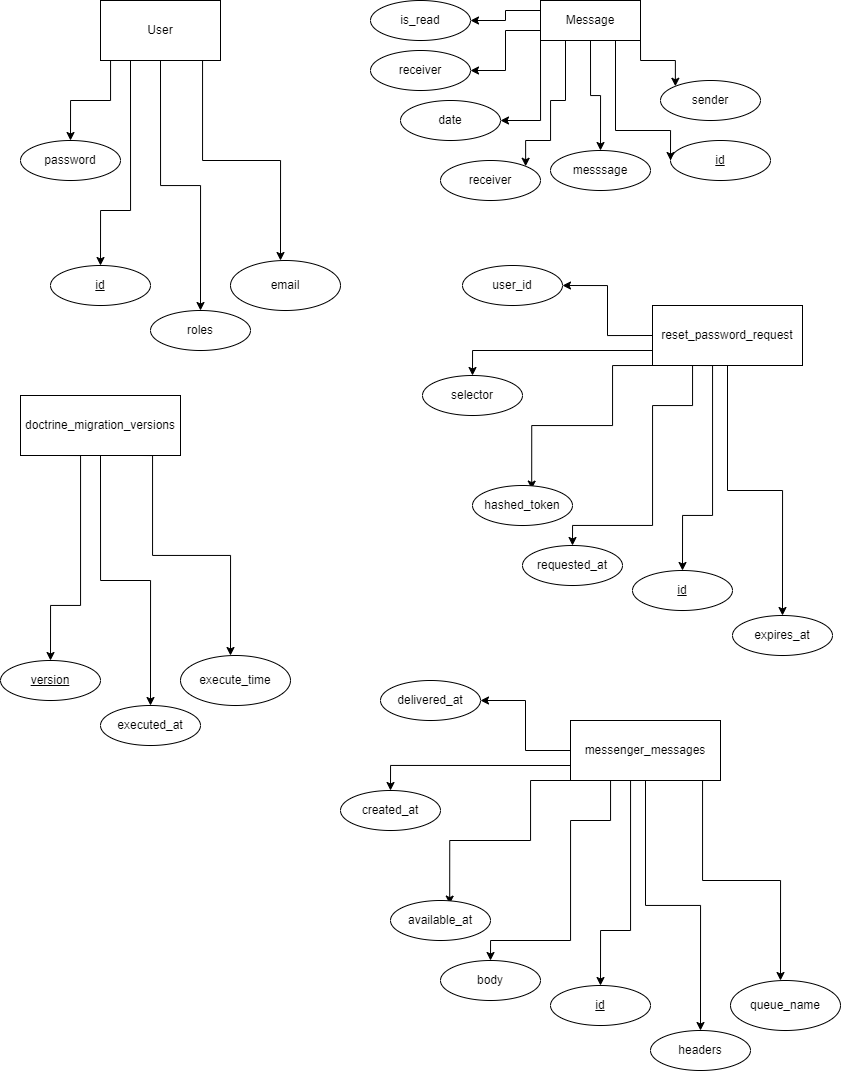

The diagram above was exported from draw.io. Its source (the exported page's mxGraphModel, read from the mxfile embedded in the PNG):
<mxGraphModel dx="1221" dy="644" grid="1" gridSize="10" guides="1" tooltips="1" connect="1" arrows="1" fold="1" page="1" pageScale="1" pageWidth="827" pageHeight="1169" math="0" shadow="0">
  <root>
    <mxCell id="0" />
    <mxCell id="1" parent="0" />
    <mxCell id="OfQBg01PiuHmoBv6OTlP-11" style="edgeStyle=orthogonalEdgeStyle;rounded=0;orthogonalLoop=1;jettySize=auto;html=1;exitX=0.5;exitY=1;exitDx=0;exitDy=0;entryX=0.5;entryY=0;entryDx=0;entryDy=0;" edge="1" parent="1" source="OfQBg01PiuHmoBv6OTlP-20" target="OfQBg01PiuHmoBv6OTlP-22">
      <mxGeometry relative="1" as="geometry">
        <mxPoint x="190" y="130" as="sourcePoint" />
        <mxPoint x="220" y="390" as="targetPoint" />
      </mxGeometry>
    </mxCell>
    <mxCell id="OfQBg01PiuHmoBv6OTlP-13" style="edgeStyle=orthogonalEdgeStyle;rounded=0;orthogonalLoop=1;jettySize=auto;html=1;exitX=0.25;exitY=1;exitDx=0;exitDy=0;entryX=0.5;entryY=0;entryDx=0;entryDy=0;" edge="1" parent="1" source="OfQBg01PiuHmoBv6OTlP-20" target="OfQBg01PiuHmoBv6OTlP-24">
      <mxGeometry relative="1" as="geometry">
        <mxPoint x="147.57359312880703" y="122.67766952966394" as="sourcePoint" />
        <mxPoint x="110" y="170" as="targetPoint" />
        <Array as="points">
          <mxPoint x="140" y="110" />
          <mxPoint x="140" y="150" />
          <mxPoint x="100" y="150" />
        </Array>
      </mxGeometry>
    </mxCell>
    <mxCell id="OfQBg01PiuHmoBv6OTlP-15" style="edgeStyle=orthogonalEdgeStyle;rounded=0;orthogonalLoop=1;jettySize=auto;html=1;exitX=0.75;exitY=1;exitDx=0;exitDy=0;entryX=0.5;entryY=0;entryDx=0;entryDy=0;" edge="1" parent="1" source="OfQBg01PiuHmoBv6OTlP-20">
      <mxGeometry relative="1" as="geometry">
        <mxPoint x="232.42640687119297" y="122.67766952966372" as="sourcePoint" />
        <mxPoint x="310" y="310" as="targetPoint" />
        <Array as="points">
          <mxPoint x="232" y="110" />
          <mxPoint x="232" y="210" />
          <mxPoint x="310" y="210" />
        </Array>
      </mxGeometry>
    </mxCell>
    <mxCell id="OfQBg01PiuHmoBv6OTlP-25" style="edgeStyle=orthogonalEdgeStyle;rounded=0;orthogonalLoop=1;jettySize=auto;html=1;exitX=0.25;exitY=1;exitDx=0;exitDy=0;entryX=0.5;entryY=0;entryDx=0;entryDy=0;" edge="1" parent="1" source="OfQBg01PiuHmoBv6OTlP-20" target="OfQBg01PiuHmoBv6OTlP-23">
      <mxGeometry relative="1" as="geometry">
        <Array as="points">
          <mxPoint x="160" y="260" />
          <mxPoint x="130" y="260" />
        </Array>
      </mxGeometry>
    </mxCell>
    <mxCell id="OfQBg01PiuHmoBv6OTlP-20" value="User" style="rounded=0;whiteSpace=wrap;html=1;" vertex="1" parent="1">
      <mxGeometry x="130" y="50" width="120" height="60" as="geometry" />
    </mxCell>
    <mxCell id="OfQBg01PiuHmoBv6OTlP-21" value="email" style="ellipse;whiteSpace=wrap;html=1;" vertex="1" parent="1">
      <mxGeometry x="260" y="310" width="110" height="50" as="geometry" />
    </mxCell>
    <mxCell id="OfQBg01PiuHmoBv6OTlP-22" value="roles" style="ellipse;whiteSpace=wrap;html=1;" vertex="1" parent="1">
      <mxGeometry x="180" y="360" width="100" height="40" as="geometry" />
    </mxCell>
    <mxCell id="OfQBg01PiuHmoBv6OTlP-23" value="id" style="ellipse;whiteSpace=wrap;html=1;align=center;fontStyle=4;" vertex="1" parent="1">
      <mxGeometry x="80" y="315" width="100" height="40" as="geometry" />
    </mxCell>
    <mxCell id="OfQBg01PiuHmoBv6OTlP-24" value="password" style="ellipse;whiteSpace=wrap;html=1;align=center;" vertex="1" parent="1">
      <mxGeometry x="50" y="190" width="100" height="40" as="geometry" />
    </mxCell>
    <mxCell id="OfQBg01PiuHmoBv6OTlP-26" value="receiver" style="ellipse;whiteSpace=wrap;html=1;align=center;" vertex="1" parent="1">
      <mxGeometry x="470" y="210" width="100" height="40" as="geometry" />
    </mxCell>
    <mxCell id="OfQBg01PiuHmoBv6OTlP-27" value="sender" style="ellipse;whiteSpace=wrap;html=1;align=center;" vertex="1" parent="1">
      <mxGeometry x="690" y="130" width="100" height="40" as="geometry" />
    </mxCell>
    <mxCell id="OfQBg01PiuHmoBv6OTlP-28" value="is_read" style="ellipse;whiteSpace=wrap;html=1;align=center;" vertex="1" parent="1">
      <mxGeometry x="400" y="50" width="100" height="40" as="geometry" />
    </mxCell>
    <mxCell id="OfQBg01PiuHmoBv6OTlP-29" value="date" style="ellipse;whiteSpace=wrap;html=1;align=center;" vertex="1" parent="1">
      <mxGeometry x="430" y="150" width="100" height="40" as="geometry" />
    </mxCell>
    <mxCell id="OfQBg01PiuHmoBv6OTlP-30" value="messsage" style="ellipse;whiteSpace=wrap;html=1;align=center;" vertex="1" parent="1">
      <mxGeometry x="580" y="200" width="100" height="40" as="geometry" />
    </mxCell>
    <mxCell id="OfQBg01PiuHmoBv6OTlP-32" value="id" style="ellipse;whiteSpace=wrap;html=1;align=center;fontStyle=4;" vertex="1" parent="1">
      <mxGeometry x="700" y="190" width="100" height="40" as="geometry" />
    </mxCell>
    <mxCell id="OfQBg01PiuHmoBv6OTlP-35" style="edgeStyle=orthogonalEdgeStyle;rounded=0;orthogonalLoop=1;jettySize=auto;html=1;exitX=0;exitY=0.25;exitDx=0;exitDy=0;entryX=1;entryY=0.5;entryDx=0;entryDy=0;" edge="1" parent="1" source="OfQBg01PiuHmoBv6OTlP-33" target="OfQBg01PiuHmoBv6OTlP-28">
      <mxGeometry relative="1" as="geometry" />
    </mxCell>
    <mxCell id="OfQBg01PiuHmoBv6OTlP-36" style="edgeStyle=orthogonalEdgeStyle;rounded=0;orthogonalLoop=1;jettySize=auto;html=1;exitX=0;exitY=0.5;exitDx=0;exitDy=0;entryX=1;entryY=0.5;entryDx=0;entryDy=0;" edge="1" parent="1" source="OfQBg01PiuHmoBv6OTlP-33" target="OfQBg01PiuHmoBv6OTlP-34">
      <mxGeometry relative="1" as="geometry">
        <Array as="points">
          <mxPoint x="570" y="80" />
          <mxPoint x="535" y="80" />
          <mxPoint x="535" y="120" />
        </Array>
      </mxGeometry>
    </mxCell>
    <mxCell id="OfQBg01PiuHmoBv6OTlP-37" style="edgeStyle=orthogonalEdgeStyle;rounded=0;orthogonalLoop=1;jettySize=auto;html=1;exitX=0;exitY=1;exitDx=0;exitDy=0;entryX=1;entryY=0.5;entryDx=0;entryDy=0;" edge="1" parent="1" source="OfQBg01PiuHmoBv6OTlP-33" target="OfQBg01PiuHmoBv6OTlP-29">
      <mxGeometry relative="1" as="geometry" />
    </mxCell>
    <mxCell id="OfQBg01PiuHmoBv6OTlP-38" style="edgeStyle=orthogonalEdgeStyle;rounded=0;orthogonalLoop=1;jettySize=auto;html=1;exitX=0.25;exitY=1;exitDx=0;exitDy=0;entryX=1;entryY=0;entryDx=0;entryDy=0;" edge="1" parent="1" source="OfQBg01PiuHmoBv6OTlP-33" target="OfQBg01PiuHmoBv6OTlP-26">
      <mxGeometry relative="1" as="geometry">
        <Array as="points">
          <mxPoint x="595" y="150" />
          <mxPoint x="580" y="150" />
          <mxPoint x="580" y="190" />
          <mxPoint x="555" y="190" />
        </Array>
      </mxGeometry>
    </mxCell>
    <mxCell id="OfQBg01PiuHmoBv6OTlP-39" style="edgeStyle=orthogonalEdgeStyle;rounded=0;orthogonalLoop=1;jettySize=auto;html=1;exitX=0.5;exitY=1;exitDx=0;exitDy=0;entryX=0.5;entryY=0;entryDx=0;entryDy=0;" edge="1" parent="1" source="OfQBg01PiuHmoBv6OTlP-33" target="OfQBg01PiuHmoBv6OTlP-30">
      <mxGeometry relative="1" as="geometry" />
    </mxCell>
    <mxCell id="OfQBg01PiuHmoBv6OTlP-40" style="edgeStyle=orthogonalEdgeStyle;rounded=0;orthogonalLoop=1;jettySize=auto;html=1;exitX=0.75;exitY=1;exitDx=0;exitDy=0;entryX=0;entryY=0.5;entryDx=0;entryDy=0;" edge="1" parent="1" source="OfQBg01PiuHmoBv6OTlP-33" target="OfQBg01PiuHmoBv6OTlP-32">
      <mxGeometry relative="1" as="geometry">
        <Array as="points">
          <mxPoint x="645" y="180" />
          <mxPoint x="700" y="180" />
        </Array>
      </mxGeometry>
    </mxCell>
    <mxCell id="OfQBg01PiuHmoBv6OTlP-41" style="edgeStyle=orthogonalEdgeStyle;rounded=0;orthogonalLoop=1;jettySize=auto;html=1;exitX=1;exitY=1;exitDx=0;exitDy=0;entryX=0;entryY=0;entryDx=0;entryDy=0;" edge="1" parent="1" source="OfQBg01PiuHmoBv6OTlP-33" target="OfQBg01PiuHmoBv6OTlP-27">
      <mxGeometry relative="1" as="geometry" />
    </mxCell>
    <mxCell id="OfQBg01PiuHmoBv6OTlP-33" value="Message" style="whiteSpace=wrap;html=1;align=center;" vertex="1" parent="1">
      <mxGeometry x="570" y="50" width="100" height="40" as="geometry" />
    </mxCell>
    <mxCell id="OfQBg01PiuHmoBv6OTlP-34" value="receiver" style="ellipse;whiteSpace=wrap;html=1;align=center;" vertex="1" parent="1">
      <mxGeometry x="400" y="100" width="100" height="40" as="geometry" />
    </mxCell>
    <mxCell id="OfQBg01PiuHmoBv6OTlP-42" style="edgeStyle=orthogonalEdgeStyle;rounded=0;orthogonalLoop=1;jettySize=auto;html=1;exitX=0.5;exitY=1;exitDx=0;exitDy=0;entryX=0.5;entryY=0;entryDx=0;entryDy=0;" edge="1" parent="1" source="OfQBg01PiuHmoBv6OTlP-46" target="OfQBg01PiuHmoBv6OTlP-48">
      <mxGeometry relative="1" as="geometry">
        <mxPoint x="772" y="435" as="sourcePoint" />
        <mxPoint x="802" y="695" as="targetPoint" />
      </mxGeometry>
    </mxCell>
    <mxCell id="OfQBg01PiuHmoBv6OTlP-43" style="edgeStyle=orthogonalEdgeStyle;rounded=0;orthogonalLoop=1;jettySize=auto;html=1;exitX=0.25;exitY=1;exitDx=0;exitDy=0;entryX=0.5;entryY=0;entryDx=0;entryDy=0;" edge="1" parent="1" source="OfQBg01PiuHmoBv6OTlP-46" target="OfQBg01PiuHmoBv6OTlP-50">
      <mxGeometry relative="1" as="geometry">
        <mxPoint x="729.573593128807" y="427.67766952966394" as="sourcePoint" />
        <mxPoint x="692" y="475" as="targetPoint" />
        <Array as="points">
          <mxPoint x="722" y="415" />
          <mxPoint x="722" y="455" />
          <mxPoint x="682" y="455" />
          <mxPoint x="682" y="575" />
          <mxPoint x="602" y="575" />
        </Array>
      </mxGeometry>
    </mxCell>
    <mxCell id="OfQBg01PiuHmoBv6OTlP-45" style="edgeStyle=orthogonalEdgeStyle;rounded=0;orthogonalLoop=1;jettySize=auto;html=1;exitX=0.25;exitY=1;exitDx=0;exitDy=0;entryX=0.5;entryY=0;entryDx=0;entryDy=0;" edge="1" parent="1" source="OfQBg01PiuHmoBv6OTlP-46" target="OfQBg01PiuHmoBv6OTlP-49">
      <mxGeometry relative="1" as="geometry">
        <Array as="points">
          <mxPoint x="742" y="565" />
          <mxPoint x="712" y="565" />
        </Array>
      </mxGeometry>
    </mxCell>
    <mxCell id="OfQBg01PiuHmoBv6OTlP-55" style="edgeStyle=orthogonalEdgeStyle;rounded=0;orthogonalLoop=1;jettySize=auto;html=1;exitX=0;exitY=0.5;exitDx=0;exitDy=0;entryX=1;entryY=0.5;entryDx=0;entryDy=0;" edge="1" parent="1" source="OfQBg01PiuHmoBv6OTlP-46" target="OfQBg01PiuHmoBv6OTlP-53">
      <mxGeometry relative="1" as="geometry" />
    </mxCell>
    <mxCell id="OfQBg01PiuHmoBv6OTlP-56" style="edgeStyle=orthogonalEdgeStyle;rounded=0;orthogonalLoop=1;jettySize=auto;html=1;exitX=0;exitY=0.75;exitDx=0;exitDy=0;entryX=0.5;entryY=0;entryDx=0;entryDy=0;" edge="1" parent="1" source="OfQBg01PiuHmoBv6OTlP-46" target="OfQBg01PiuHmoBv6OTlP-51">
      <mxGeometry relative="1" as="geometry">
        <mxPoint x="522" y="425" as="targetPoint" />
      </mxGeometry>
    </mxCell>
    <mxCell id="OfQBg01PiuHmoBv6OTlP-57" style="edgeStyle=orthogonalEdgeStyle;rounded=0;orthogonalLoop=1;jettySize=auto;html=1;exitX=0;exitY=1;exitDx=0;exitDy=0;entryX=0.592;entryY=0.09;entryDx=0;entryDy=0;entryPerimeter=0;" edge="1" parent="1" source="OfQBg01PiuHmoBv6OTlP-46" target="OfQBg01PiuHmoBv6OTlP-52">
      <mxGeometry relative="1" as="geometry">
        <Array as="points">
          <mxPoint x="642" y="415" />
          <mxPoint x="642" y="475" />
          <mxPoint x="561" y="475" />
        </Array>
      </mxGeometry>
    </mxCell>
    <mxCell id="OfQBg01PiuHmoBv6OTlP-46" value="reset_password_request" style="rounded=0;whiteSpace=wrap;html=1;" vertex="1" parent="1">
      <mxGeometry x="682" y="355" width="150" height="60" as="geometry" />
    </mxCell>
    <mxCell id="OfQBg01PiuHmoBv6OTlP-48" value="expires_at" style="ellipse;whiteSpace=wrap;html=1;" vertex="1" parent="1">
      <mxGeometry x="762" y="665" width="100" height="40" as="geometry" />
    </mxCell>
    <mxCell id="OfQBg01PiuHmoBv6OTlP-49" value="id" style="ellipse;whiteSpace=wrap;html=1;align=center;fontStyle=4;" vertex="1" parent="1">
      <mxGeometry x="662" y="620" width="100" height="40" as="geometry" />
    </mxCell>
    <mxCell id="OfQBg01PiuHmoBv6OTlP-50" value="requested_at" style="ellipse;whiteSpace=wrap;html=1;align=center;" vertex="1" parent="1">
      <mxGeometry x="552" y="595" width="100" height="40" as="geometry" />
    </mxCell>
    <mxCell id="OfQBg01PiuHmoBv6OTlP-51" value="selector" style="ellipse;whiteSpace=wrap;html=1;" vertex="1" parent="1">
      <mxGeometry x="452" y="425" width="100" height="40" as="geometry" />
    </mxCell>
    <mxCell id="OfQBg01PiuHmoBv6OTlP-52" value="hashed_token" style="ellipse;whiteSpace=wrap;html=1;" vertex="1" parent="1">
      <mxGeometry x="502" y="535" width="100" height="40" as="geometry" />
    </mxCell>
    <mxCell id="OfQBg01PiuHmoBv6OTlP-53" value="user_id" style="ellipse;whiteSpace=wrap;html=1;" vertex="1" parent="1">
      <mxGeometry x="492" y="315" width="100" height="40" as="geometry" />
    </mxCell>
    <mxCell id="OfQBg01PiuHmoBv6OTlP-58" style="edgeStyle=orthogonalEdgeStyle;rounded=0;orthogonalLoop=1;jettySize=auto;html=1;exitX=0.5;exitY=1;exitDx=0;exitDy=0;entryX=0.5;entryY=0;entryDx=0;entryDy=0;" edge="1" parent="1" source="OfQBg01PiuHmoBv6OTlP-65" target="OfQBg01PiuHmoBv6OTlP-67">
      <mxGeometry relative="1" as="geometry">
        <mxPoint x="140" y="525" as="sourcePoint" />
        <mxPoint x="170" y="785" as="targetPoint" />
      </mxGeometry>
    </mxCell>
    <mxCell id="OfQBg01PiuHmoBv6OTlP-60" style="edgeStyle=orthogonalEdgeStyle;rounded=0;orthogonalLoop=1;jettySize=auto;html=1;exitX=0.75;exitY=1;exitDx=0;exitDy=0;entryX=0.5;entryY=0;entryDx=0;entryDy=0;" edge="1" parent="1" source="OfQBg01PiuHmoBv6OTlP-65">
      <mxGeometry relative="1" as="geometry">
        <mxPoint x="182.42640687119297" y="517.6776695296637" as="sourcePoint" />
        <mxPoint x="260" y="705" as="targetPoint" />
        <Array as="points">
          <mxPoint x="182" y="505" />
          <mxPoint x="182" y="605" />
          <mxPoint x="260" y="605" />
        </Array>
      </mxGeometry>
    </mxCell>
    <mxCell id="OfQBg01PiuHmoBv6OTlP-61" style="edgeStyle=orthogonalEdgeStyle;rounded=0;orthogonalLoop=1;jettySize=auto;html=1;exitX=0.25;exitY=1;exitDx=0;exitDy=0;entryX=0.5;entryY=0;entryDx=0;entryDy=0;" edge="1" parent="1" source="OfQBg01PiuHmoBv6OTlP-65" target="OfQBg01PiuHmoBv6OTlP-68">
      <mxGeometry relative="1" as="geometry">
        <Array as="points">
          <mxPoint x="110" y="655" />
          <mxPoint x="80" y="655" />
        </Array>
      </mxGeometry>
    </mxCell>
    <mxCell id="OfQBg01PiuHmoBv6OTlP-65" value="doctrine_migration_versions" style="rounded=0;whiteSpace=wrap;html=1;" vertex="1" parent="1">
      <mxGeometry x="50" y="445" width="160" height="60" as="geometry" />
    </mxCell>
    <mxCell id="OfQBg01PiuHmoBv6OTlP-66" value="execute_time" style="ellipse;whiteSpace=wrap;html=1;" vertex="1" parent="1">
      <mxGeometry x="210" y="705" width="110" height="50" as="geometry" />
    </mxCell>
    <mxCell id="OfQBg01PiuHmoBv6OTlP-67" value="executed_at" style="ellipse;whiteSpace=wrap;html=1;" vertex="1" parent="1">
      <mxGeometry x="130" y="755" width="100" height="40" as="geometry" />
    </mxCell>
    <mxCell id="OfQBg01PiuHmoBv6OTlP-68" value="version" style="ellipse;whiteSpace=wrap;html=1;align=center;fontStyle=4;" vertex="1" parent="1">
      <mxGeometry x="30" y="710" width="100" height="40" as="geometry" />
    </mxCell>
    <mxCell id="OfQBg01PiuHmoBv6OTlP-73" style="edgeStyle=orthogonalEdgeStyle;rounded=0;orthogonalLoop=1;jettySize=auto;html=1;exitX=0.5;exitY=1;exitDx=0;exitDy=0;entryX=0.5;entryY=0;entryDx=0;entryDy=0;" edge="1" parent="1" source="OfQBg01PiuHmoBv6OTlP-80" target="OfQBg01PiuHmoBv6OTlP-82">
      <mxGeometry relative="1" as="geometry">
        <mxPoint x="690" y="850" as="sourcePoint" />
        <mxPoint x="720" y="1110" as="targetPoint" />
      </mxGeometry>
    </mxCell>
    <mxCell id="OfQBg01PiuHmoBv6OTlP-74" style="edgeStyle=orthogonalEdgeStyle;rounded=0;orthogonalLoop=1;jettySize=auto;html=1;exitX=0.25;exitY=1;exitDx=0;exitDy=0;entryX=0.5;entryY=0;entryDx=0;entryDy=0;" edge="1" parent="1" source="OfQBg01PiuHmoBv6OTlP-80" target="OfQBg01PiuHmoBv6OTlP-84">
      <mxGeometry relative="1" as="geometry">
        <mxPoint x="647.573593128807" y="842.677669529664" as="sourcePoint" />
        <mxPoint x="610" y="890" as="targetPoint" />
        <Array as="points">
          <mxPoint x="640" y="830" />
          <mxPoint x="640" y="870" />
          <mxPoint x="600" y="870" />
          <mxPoint x="600" y="990" />
          <mxPoint x="520" y="990" />
        </Array>
      </mxGeometry>
    </mxCell>
    <mxCell id="OfQBg01PiuHmoBv6OTlP-75" style="edgeStyle=orthogonalEdgeStyle;rounded=0;orthogonalLoop=1;jettySize=auto;html=1;exitX=0.75;exitY=1;exitDx=0;exitDy=0;entryX=0.5;entryY=0;entryDx=0;entryDy=0;" edge="1" parent="1" source="OfQBg01PiuHmoBv6OTlP-80">
      <mxGeometry relative="1" as="geometry">
        <mxPoint x="732.426406871193" y="842.6776695296637" as="sourcePoint" />
        <mxPoint x="810" y="1030" as="targetPoint" />
        <Array as="points">
          <mxPoint x="732" y="830" />
          <mxPoint x="732" y="930" />
          <mxPoint x="810" y="930" />
        </Array>
      </mxGeometry>
    </mxCell>
    <mxCell id="OfQBg01PiuHmoBv6OTlP-76" style="edgeStyle=orthogonalEdgeStyle;rounded=0;orthogonalLoop=1;jettySize=auto;html=1;exitX=0.25;exitY=1;exitDx=0;exitDy=0;entryX=0.5;entryY=0;entryDx=0;entryDy=0;" edge="1" parent="1" source="OfQBg01PiuHmoBv6OTlP-80" target="OfQBg01PiuHmoBv6OTlP-83">
      <mxGeometry relative="1" as="geometry">
        <Array as="points">
          <mxPoint x="660" y="980" />
          <mxPoint x="630" y="980" />
        </Array>
      </mxGeometry>
    </mxCell>
    <mxCell id="OfQBg01PiuHmoBv6OTlP-77" style="edgeStyle=orthogonalEdgeStyle;rounded=0;orthogonalLoop=1;jettySize=auto;html=1;exitX=0;exitY=0.5;exitDx=0;exitDy=0;entryX=1;entryY=0.5;entryDx=0;entryDy=0;" edge="1" parent="1" source="OfQBg01PiuHmoBv6OTlP-80" target="OfQBg01PiuHmoBv6OTlP-87">
      <mxGeometry relative="1" as="geometry" />
    </mxCell>
    <mxCell id="OfQBg01PiuHmoBv6OTlP-78" style="edgeStyle=orthogonalEdgeStyle;rounded=0;orthogonalLoop=1;jettySize=auto;html=1;exitX=0;exitY=0.75;exitDx=0;exitDy=0;entryX=0.5;entryY=0;entryDx=0;entryDy=0;" edge="1" parent="1" source="OfQBg01PiuHmoBv6OTlP-80" target="OfQBg01PiuHmoBv6OTlP-85">
      <mxGeometry relative="1" as="geometry">
        <mxPoint x="440" y="840" as="targetPoint" />
      </mxGeometry>
    </mxCell>
    <mxCell id="OfQBg01PiuHmoBv6OTlP-79" style="edgeStyle=orthogonalEdgeStyle;rounded=0;orthogonalLoop=1;jettySize=auto;html=1;exitX=0;exitY=1;exitDx=0;exitDy=0;entryX=0.592;entryY=0.09;entryDx=0;entryDy=0;entryPerimeter=0;" edge="1" parent="1" source="OfQBg01PiuHmoBv6OTlP-80" target="OfQBg01PiuHmoBv6OTlP-86">
      <mxGeometry relative="1" as="geometry">
        <Array as="points">
          <mxPoint x="560" y="830" />
          <mxPoint x="560" y="890" />
          <mxPoint x="479" y="890" />
        </Array>
      </mxGeometry>
    </mxCell>
    <mxCell id="OfQBg01PiuHmoBv6OTlP-80" value="messenger_messages" style="rounded=0;whiteSpace=wrap;html=1;" vertex="1" parent="1">
      <mxGeometry x="600" y="770" width="150" height="60" as="geometry" />
    </mxCell>
    <mxCell id="OfQBg01PiuHmoBv6OTlP-81" value="queue_name" style="ellipse;whiteSpace=wrap;html=1;" vertex="1" parent="1">
      <mxGeometry x="760" y="1030" width="110" height="50" as="geometry" />
    </mxCell>
    <mxCell id="OfQBg01PiuHmoBv6OTlP-82" value="headers" style="ellipse;whiteSpace=wrap;html=1;" vertex="1" parent="1">
      <mxGeometry x="680" y="1080" width="100" height="40" as="geometry" />
    </mxCell>
    <mxCell id="OfQBg01PiuHmoBv6OTlP-83" value="id" style="ellipse;whiteSpace=wrap;html=1;align=center;fontStyle=4;" vertex="1" parent="1">
      <mxGeometry x="580" y="1035" width="100" height="40" as="geometry" />
    </mxCell>
    <mxCell id="OfQBg01PiuHmoBv6OTlP-84" value="body" style="ellipse;whiteSpace=wrap;html=1;align=center;" vertex="1" parent="1">
      <mxGeometry x="470" y="1010" width="100" height="40" as="geometry" />
    </mxCell>
    <mxCell id="OfQBg01PiuHmoBv6OTlP-85" value="created_at" style="ellipse;whiteSpace=wrap;html=1;" vertex="1" parent="1">
      <mxGeometry x="370" y="840" width="100" height="40" as="geometry" />
    </mxCell>
    <mxCell id="OfQBg01PiuHmoBv6OTlP-86" value="available_at" style="ellipse;whiteSpace=wrap;html=1;" vertex="1" parent="1">
      <mxGeometry x="420" y="950" width="100" height="40" as="geometry" />
    </mxCell>
    <mxCell id="OfQBg01PiuHmoBv6OTlP-87" value="delivered_at" style="ellipse;whiteSpace=wrap;html=1;" vertex="1" parent="1">
      <mxGeometry x="410" y="730" width="100" height="40" as="geometry" />
    </mxCell>
  </root>
</mxGraphModel>